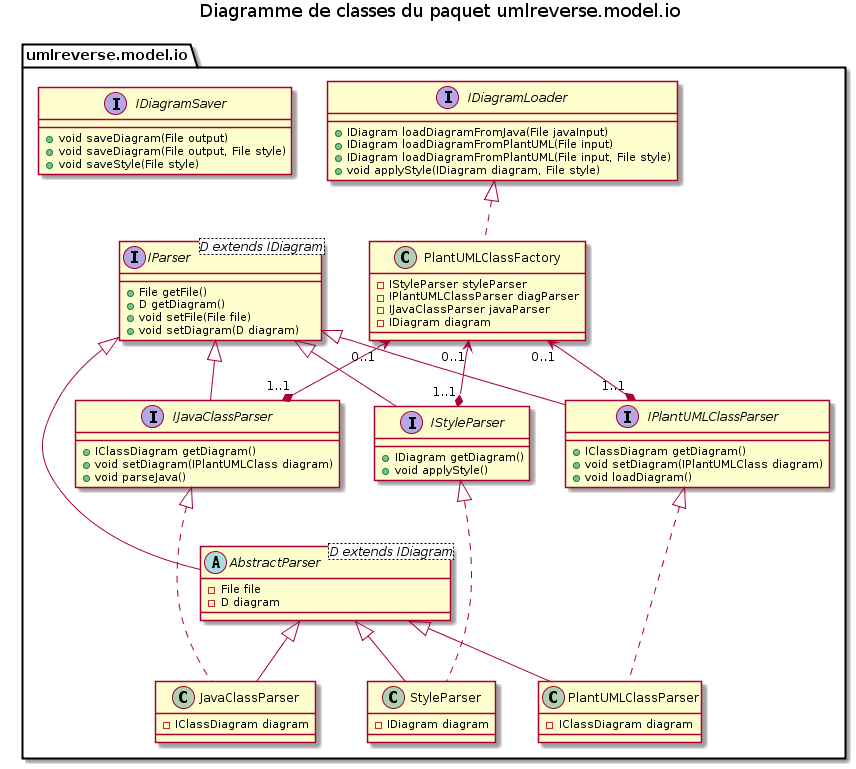

The diagram above was rendered by PlantUML. Its source (embedded in the PNG):
@startuml

title Diagramme de classes du paquet umlreverse.model.io

package umlreverse.model.io {
	interface IDiagramLoader {
		+IDiagram loadDiagramFromJava(File javaInput)
		+IDiagram loadDiagramFromPlantUML(File input)
		+IDiagram loadDiagramFromPlantUML(File input, File style)
		+void applyStyle(IDiagram diagram, File style)
	}
	
	interface IDiagramSaver {
		+void saveDiagram(File output)
		+void saveDiagram(File output, File style)
		+void saveStyle(File style)
	}
	
	class PlantUMLClassFactory {
		-IStyleParser styleParser
		-IPlantUMLClassParser diagParser
		-IJavaClassParser javaParser
		-IDiagram diagram
	}
	IDiagramLoader <|.. PlantUMLClassFactory
	
	interface IParser<D extends IDiagram> {
		+File getFile()
		+D getDiagram()
		+void setFile(File file)
		+void setDiagram(D diagram)
	}
	abstract AbstractParser<D extends IDiagram> {
		-File file
		-D diagram
	}
	IParser <|--- AbstractParser
	
	interface IStyleParser {
		+IDiagram getDiagram()
		+void applyStyle()
	}
	PlantUMLClassFactory "0..1" <--* "1..1" IStyleParser
	IParser <|-- IStyleParser
	
	class StyleParser {
		-IDiagram diagram
	}
	IStyleParser <|... StyleParser
	AbstractParser <|-- StyleParser
	
	interface IPlantUMLClassParser {
		+IClassDiagram getDiagram()
		+void setDiagram(IPlantUMLClass diagram)
		+void loadDiagram()
	}
	PlantUMLClassFactory "0..1" <--* "1..1" IPlantUMLClassParser
	IParser <|-- IPlantUMLClassParser
	class PlantUMLClassParser {
		-IClassDiagram diagram
	}
	IPlantUMLClassParser <|... PlantUMLClassParser
	AbstractParser <|-- PlantUMLClassParser
	
	interface IJavaClassParser {
		+IClassDiagram getDiagram()
		+void setDiagram(IPlantUMLClass diagram)
		+void parseJava()
	}
	PlantUMLClassFactory "0..1" <--* "1..1" IJavaClassParser
	IParser <|-- IJavaClassParser
	class JavaClassParser {
		-IClassDiagram diagram
	}
	IJavaClassParser <|... JavaClassParser
	AbstractParser <|-- JavaClassParser
}

@enduml